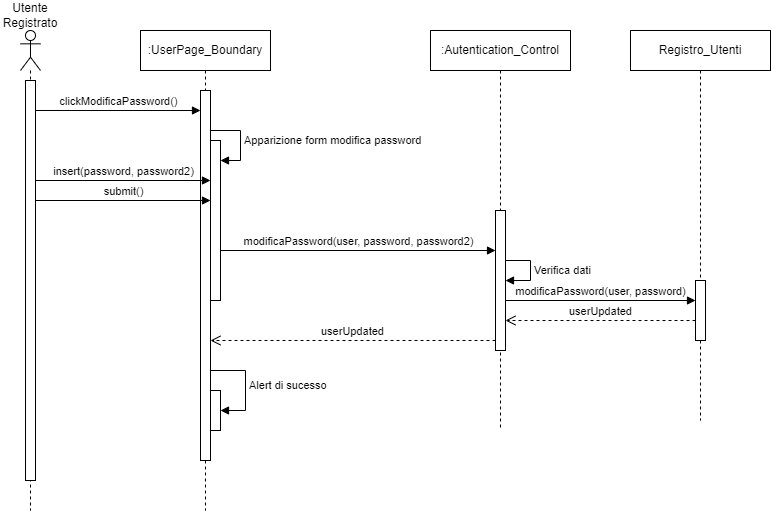

The diagram above was exported from draw.io. Its source (the exported page's mxGraphModel, read from the mxfile embedded in the PNG):
<mxGraphModel dx="1020" dy="496" grid="1" gridSize="10" guides="1" tooltips="1" connect="1" arrows="1" fold="1" page="1" pageScale="1" pageWidth="850" pageHeight="1100" math="0" shadow="0">
  <root>
    <mxCell id="0" />
    <mxCell id="1" parent="0" />
    <mxCell id="gOtvKza3kFAFdbKACCsE-1" value="" style="shape=umlLifeline;perimeter=lifelinePerimeter;whiteSpace=wrap;html=1;container=1;dropTarget=0;collapsible=0;recursiveResize=0;outlineConnect=0;portConstraint=eastwest;newEdgeStyle={&quot;curved&quot;:0,&quot;rounded&quot;:0};participant=umlActor;" parent="1" vertex="1">
      <mxGeometry x="40" y="40" width="20" height="480" as="geometry" />
    </mxCell>
    <mxCell id="gOtvKza3kFAFdbKACCsE-4" value="" style="html=1;points=[[0,0,0,0,5],[0,1,0,0,-5],[1,0,0,0,5],[1,1,0,0,-5]];perimeter=orthogonalPerimeter;outlineConnect=0;targetShapes=umlLifeline;portConstraint=eastwest;newEdgeStyle={&quot;curved&quot;:0,&quot;rounded&quot;:0};" parent="gOtvKza3kFAFdbKACCsE-1" vertex="1">
      <mxGeometry x="5" y="50" width="10" height="400" as="geometry" />
    </mxCell>
    <mxCell id="gOtvKza3kFAFdbKACCsE-2" value=":UserPage_Boundary" style="shape=umlLifeline;perimeter=lifelinePerimeter;whiteSpace=wrap;html=1;container=1;dropTarget=0;collapsible=0;recursiveResize=0;outlineConnect=0;portConstraint=eastwest;newEdgeStyle={&quot;curved&quot;:0,&quot;rounded&quot;:0};" parent="1" vertex="1">
      <mxGeometry x="160" y="40" width="130" height="480" as="geometry" />
    </mxCell>
    <mxCell id="gOtvKza3kFAFdbKACCsE-5" value="" style="html=1;points=[[0,0,0,0,5],[0,1,0,0,-5],[1,0,0,0,5],[1,1,0,0,-5]];perimeter=orthogonalPerimeter;outlineConnect=0;targetShapes=umlLifeline;portConstraint=eastwest;newEdgeStyle={&quot;curved&quot;:0,&quot;rounded&quot;:0};" parent="gOtvKza3kFAFdbKACCsE-2" vertex="1">
      <mxGeometry x="60" y="60" width="10" height="370" as="geometry" />
    </mxCell>
    <mxCell id="gOtvKza3kFAFdbKACCsE-8" value="" style="html=1;points=[[0,0,0,0,5],[0,1,0,0,-5],[1,0,0,0,5],[1,1,0,0,-5]];perimeter=orthogonalPerimeter;outlineConnect=0;targetShapes=umlLifeline;portConstraint=eastwest;newEdgeStyle={&quot;curved&quot;:0,&quot;rounded&quot;:0};" parent="gOtvKza3kFAFdbKACCsE-2" vertex="1">
      <mxGeometry x="70" y="110" width="10" height="160" as="geometry" />
    </mxCell>
    <mxCell id="gOtvKza3kFAFdbKACCsE-9" value="Apparizione form modifica password" style="html=1;align=left;spacingLeft=2;endArrow=block;rounded=0;edgeStyle=orthogonalEdgeStyle;curved=0;rounded=0;" parent="gOtvKza3kFAFdbKACCsE-2" source="gOtvKza3kFAFdbKACCsE-5" target="gOtvKza3kFAFdbKACCsE-8" edge="1">
      <mxGeometry relative="1" as="geometry">
        <mxPoint x="210" y="130" as="sourcePoint" />
        <Array as="points">
          <mxPoint x="100" y="100" />
          <mxPoint x="100" y="130" />
        </Array>
      </mxGeometry>
    </mxCell>
    <mxCell id="gOtvKza3kFAFdbKACCsE-31" value="" style="html=1;points=[[0,0,0,0,5],[0,1,0,0,-5],[1,0,0,0,5],[1,1,0,0,-5]];perimeter=orthogonalPerimeter;outlineConnect=0;targetShapes=umlLifeline;portConstraint=eastwest;newEdgeStyle={&quot;curved&quot;:0,&quot;rounded&quot;:0};" parent="gOtvKza3kFAFdbKACCsE-2" vertex="1">
      <mxGeometry x="70" y="360" width="10" height="40" as="geometry" />
    </mxCell>
    <mxCell id="gOtvKza3kFAFdbKACCsE-32" value="Alert di sucesso" style="html=1;align=left;spacingLeft=2;endArrow=block;rounded=0;edgeStyle=orthogonalEdgeStyle;curved=0;rounded=0;" parent="gOtvKza3kFAFdbKACCsE-2" source="gOtvKza3kFAFdbKACCsE-5" target="gOtvKza3kFAFdbKACCsE-31" edge="1">
      <mxGeometry relative="1" as="geometry">
        <mxPoint x="75" y="340" as="sourcePoint" />
        <Array as="points">
          <mxPoint x="105" y="340" />
          <mxPoint x="105" y="380" />
        </Array>
      </mxGeometry>
    </mxCell>
    <mxCell id="gOtvKza3kFAFdbKACCsE-3" value="Utente Registrato" style="text;html=1;align=center;verticalAlign=middle;whiteSpace=wrap;rounded=0;" parent="1" vertex="1">
      <mxGeometry x="20" y="10" width="60" height="30" as="geometry" />
    </mxCell>
    <mxCell id="gOtvKza3kFAFdbKACCsE-6" value="clickModificaPassword()" style="html=1;verticalAlign=bottom;endArrow=block;curved=0;rounded=0;" parent="1" target="gOtvKza3kFAFdbKACCsE-5" edge="1">
      <mxGeometry width="80" relative="1" as="geometry">
        <mxPoint x="55" y="120" as="sourcePoint" />
        <mxPoint x="160" y="120" as="targetPoint" />
      </mxGeometry>
    </mxCell>
    <mxCell id="gOtvKza3kFAFdbKACCsE-11" value="insert(password, password2)" style="html=1;verticalAlign=bottom;endArrow=block;curved=0;rounded=0;" parent="1" edge="1">
      <mxGeometry width="80" relative="1" as="geometry">
        <mxPoint x="55" y="190" as="sourcePoint" />
        <mxPoint x="230" y="190" as="targetPoint" />
      </mxGeometry>
    </mxCell>
    <mxCell id="gOtvKza3kFAFdbKACCsE-12" value="submit()" style="html=1;verticalAlign=bottom;endArrow=block;curved=0;rounded=0;" parent="1" edge="1">
      <mxGeometry width="80" relative="1" as="geometry">
        <mxPoint x="55" y="210" as="sourcePoint" />
        <mxPoint x="230" y="210" as="targetPoint" />
      </mxGeometry>
    </mxCell>
    <mxCell id="gOtvKza3kFAFdbKACCsE-13" value=":Autentication_Control" style="shape=umlLifeline;perimeter=lifelinePerimeter;whiteSpace=wrap;html=1;container=1;dropTarget=0;collapsible=0;recursiveResize=0;outlineConnect=0;portConstraint=eastwest;newEdgeStyle={&quot;curved&quot;:0,&quot;rounded&quot;:0};" parent="1" vertex="1">
      <mxGeometry x="450" y="40" width="140" height="400" as="geometry" />
    </mxCell>
    <mxCell id="gOtvKza3kFAFdbKACCsE-14" value="" style="html=1;points=[[0,0,0,0,5],[0,1,0,0,-5],[1,0,0,0,5],[1,1,0,0,-5]];perimeter=orthogonalPerimeter;outlineConnect=0;targetShapes=umlLifeline;portConstraint=eastwest;newEdgeStyle={&quot;curved&quot;:0,&quot;rounded&quot;:0};" parent="gOtvKza3kFAFdbKACCsE-13" vertex="1">
      <mxGeometry x="65" y="180" width="10" height="140" as="geometry" />
    </mxCell>
    <mxCell id="gOtvKza3kFAFdbKACCsE-24" value="Verifica dati" style="html=1;align=left;spacingLeft=2;endArrow=block;rounded=0;edgeStyle=orthogonalEdgeStyle;curved=0;rounded=0;" parent="gOtvKza3kFAFdbKACCsE-13" source="gOtvKza3kFAFdbKACCsE-14" target="gOtvKza3kFAFdbKACCsE-14" edge="1">
      <mxGeometry relative="1" as="geometry">
        <mxPoint x="80" y="229.98000000000002" as="sourcePoint" />
        <Array as="points">
          <mxPoint x="100" y="230" />
          <mxPoint x="100" y="250" />
        </Array>
        <mxPoint x="80" y="249.98000000000002" as="targetPoint" />
      </mxGeometry>
    </mxCell>
    <mxCell id="gOtvKza3kFAFdbKACCsE-20" value="modificaPassword(user, password, password2)" style="html=1;verticalAlign=bottom;endArrow=block;curved=0;rounded=0;" parent="1" edge="1">
      <mxGeometry width="80" relative="1" as="geometry">
        <mxPoint x="240" y="260" as="sourcePoint" />
        <mxPoint x="515" y="260" as="targetPoint" />
      </mxGeometry>
    </mxCell>
    <mxCell id="gOtvKza3kFAFdbKACCsE-25" value="Registro_Utenti" style="shape=umlLifeline;perimeter=lifelinePerimeter;whiteSpace=wrap;html=1;container=1;dropTarget=0;collapsible=0;recursiveResize=0;outlineConnect=0;portConstraint=eastwest;newEdgeStyle={&quot;curved&quot;:0,&quot;rounded&quot;:0};" parent="1" vertex="1">
      <mxGeometry x="650" y="40" width="140" height="390" as="geometry" />
    </mxCell>
    <mxCell id="gOtvKza3kFAFdbKACCsE-26" value="" style="html=1;points=[[0,0,0,0,5],[0,1,0,0,-5],[1,0,0,0,5],[1,1,0,0,-5]];perimeter=orthogonalPerimeter;outlineConnect=0;targetShapes=umlLifeline;portConstraint=eastwest;newEdgeStyle={&quot;curved&quot;:0,&quot;rounded&quot;:0};" parent="gOtvKza3kFAFdbKACCsE-25" vertex="1">
      <mxGeometry x="65" y="250" width="10" height="60" as="geometry" />
    </mxCell>
    <mxCell id="gOtvKza3kFAFdbKACCsE-27" value="modificaPassword(user, password)" style="html=1;verticalAlign=bottom;endArrow=block;curved=0;rounded=0;" parent="1" edge="1" target="gOtvKza3kFAFdbKACCsE-26">
      <mxGeometry width="80" relative="1" as="geometry">
        <mxPoint x="525" y="310" as="sourcePoint" />
        <mxPoint x="705" y="310" as="targetPoint" />
      </mxGeometry>
    </mxCell>
    <mxCell id="gOtvKza3kFAFdbKACCsE-28" value="userUpdated" style="html=1;verticalAlign=bottom;endArrow=open;dashed=1;endSize=8;curved=0;rounded=0;" parent="1" edge="1" source="gOtvKza3kFAFdbKACCsE-26">
      <mxGeometry relative="1" as="geometry">
        <mxPoint x="705" y="330" as="sourcePoint" />
        <mxPoint x="525" y="330" as="targetPoint" />
      </mxGeometry>
    </mxCell>
    <mxCell id="gOtvKza3kFAFdbKACCsE-29" value="userUpdated" style="html=1;verticalAlign=bottom;endArrow=open;dashed=1;endSize=8;curved=0;rounded=0;" parent="1" edge="1">
      <mxGeometry relative="1" as="geometry">
        <mxPoint x="515" y="350" as="sourcePoint" />
        <mxPoint x="230" y="350" as="targetPoint" />
      </mxGeometry>
    </mxCell>
  </root>
</mxGraphModel>